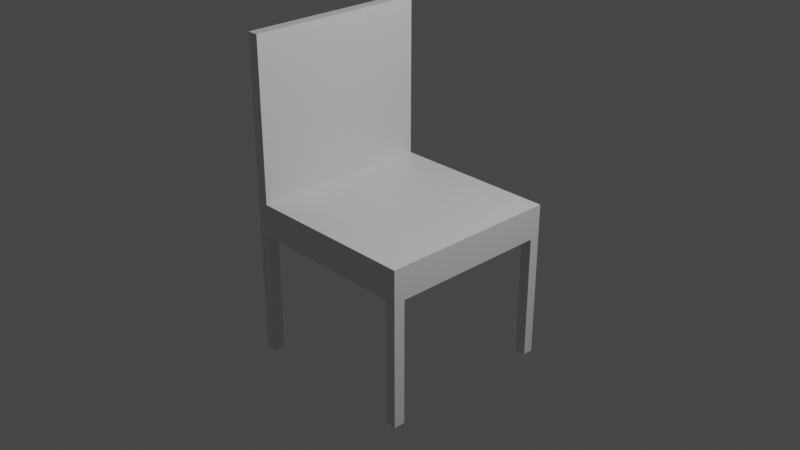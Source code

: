 # Source: Simple_Chair.blend  (saved by Blender 2.82.7; exported with 4.5.12 LTS)
import bpy
from mathutils import Matrix  # noqa: F401  (used for matrix-valued properties, if any)

bpy.ops.wm.read_factory_settings(use_empty=True)
scene = bpy.context.scene
scene.name = 'Scene'

# ---- collections
col_collection = bpy.data.collections.new('Collection'); scene.collection.children.link(col_collection)

# ---- materials (node trees are filled in below, after node groups)
mat_material = bpy.data.materials.new('Material')
mat_material.alpha_threshold = 0.0
mat_material.use_transparent_shadow = False
mat_material.diffuse_color = (0.7684, 0.8, 0.6178, 1.0)
mat_material.line_color = (0.0, 0.0, 0.0, 1.0)

# ---- material node trees
mat_material.use_nodes = True; mat_material.node_tree.nodes.clear()
_N = mat_material.node_tree.nodes; _L = mat_material.node_tree.links
n0 = _N.new('ShaderNodeOutputMaterial'); n0.name = 'Material Output'; n0.location = (300, 300)
n1 = _N.new('ShaderNodeBsdfPrincipled'); n1.name = 'Principled BSDF'; n1.location = (10, 300)
n1.distribution = 'GGX'
n1.subsurface_method = 'BURLEY'
n1.inputs[2].default_value = 0.4
n1.inputs[3].default_value = 1.45
n1.inputs[27].default_value = (0.0, 0.0, 0.0, 1.0)
n1.inputs[28].default_value = 1.0
_L.new(n1.outputs[0], n0.inputs[0])
n0.is_active_output = True

# ---- world
world_world = bpy.data.worlds.new('World'); scene.world = world_world
world_world.use_nodes = True; world_world.node_tree.nodes.clear()
_N = world_world.node_tree.nodes; _L = world_world.node_tree.links
n0 = _N.new('ShaderNodeOutputWorld'); n0.name = 'World Output'; n0.location = (300, 300)
n1 = _N.new('ShaderNodeBackground'); n1.name = 'Background'; n1.location = (10, 300)
n1.inputs[0].default_value = (0.05088, 0.05088, 0.05088, 1.0)
_L.new(n1.outputs[0], n0.inputs[0])
n0.is_active_output = True
world_world.color = (0.05088, 0.05088, 0.05088)
world_world.use_sun_shadow = False
world_world.sun_shadow_jitter_overblur = 0.0

# ---- cameras
cam_camera = bpy.data.cameras.new('Camera')
cam_camera.clip_end = 100.0
cam_camera.ortho_scale = 7.314

# ---- lights
light_light = bpy.data.lights.new('Light', 'POINT')
light_light.transmission_factor = 0.0
light_light.energy = 1000.0
light_light.shadow_soft_size = 0.1
light_light.shadow_maximum_resolution = 0.006
light_light.use_absolute_resolution = True

# ---- meshes
me_cube = bpy.data.meshes.new('Cube')
me_cube.from_pydata([(1.0, 1.0, 1.0), (1.0, 1.0, -1.0), (1.0, -1.0, 1.0), (1.0, -1.0, -1.0), (-1.0, 1.0, 1.0), (-1.0, 1.0, -1.0), (-1.0, -1.0, 1.0), (-1.0, -1.0, -1.0), (0.8794, 1.0, -1.0), (0.8794, -1.0, 1.0), (0.8794, -1.0, -1.0), (0.8794, 1.0, 1.0), (-0.8762, 1.0, -1.0), (-0.8762, -1.0, 1.0), (-0.8762, -1.0, -1.0), (-0.8762, 1.0, 1.0), (-1.0, -0.8762, -1.0), (1.0, -0.8762, 1.0), (-1.0, -0.8762, 1.0), (1.0, -0.8762, -1.0), (0.8794, -0.8762, -1.0), (0.8794, -0.8762, 1.0), (-0.8762, -0.8762, -1.0), (-0.8762, -0.8762, 1.0), (-1.0, 0.8859, 1.0), (1.0, 0.8859, -1.0), (-1.0, 0.8859, -1.0), (1.0, 0.8859, 1.0), (0.8794, 0.8859, -1.0), (0.8794, 0.8859, 1.0), (-0.8762, 0.8859, -1.0), (-0.8762, 0.8859, 1.0), (-1.0, -0.8762, -8.791), (-1.0, -1.0, -8.791), (-0.8762, 1.0, -8.791), (-1.0, 1.0, -8.791), (0.8794, -1.0, -8.791), (1.0, -1.0, -8.791), (1.0, 0.8859, -8.791), (1.0, 1.0, -8.791), (0.8794, 1.0, -8.791), (0.8794, -0.8762, -8.791), (-0.8762, -1.0, -8.791), (-0.8762, -0.8762, -8.791), (1.0, -0.8762, -8.791), (-1.0, 0.8859, -8.791), (0.8794, 0.8859, -8.791), (-0.8762, 0.8859, -8.791), (-0.8762, -1.0, 10.99), (-1.0, -1.0, 10.99), (-1.0, 0.8859, 10.99), (-1.0, 1.0, 10.99), (-0.8762, 1.0, 10.99), (-0.8762, -0.8762, 10.99), (-1.0, -0.8762, 10.99), (-0.8762, 0.8859, 10.99)], [], [(6, 13, 48, 49), (14, 13, 6, 7), (26, 24, 4, 5), (1, 25, 38, 39), (19, 17, 2, 3), (8, 11, 0, 1), (12, 15, 11, 8), (22, 20, 10, 14), (3, 2, 9, 10), (17, 21, 9, 2), (10, 20, 41, 36), (5, 4, 15, 12), (10, 9, 13, 14), (21, 23, 13, 9), (29, 31, 23, 21), (26, 30, 22, 16), (27, 29, 21, 17), (30, 28, 20, 22), (25, 27, 17, 19), (28, 25, 19, 20), (7, 6, 18, 16), (18, 6, 49, 54), (15, 4, 51, 52), (22, 14, 42, 43), (1, 0, 27, 25), (12, 8, 28, 30), (0, 11, 29, 27), (26, 5, 35, 45), (11, 15, 31, 29), (16, 18, 24, 26), (41, 44, 37, 36), (32, 43, 42, 33), (40, 39, 38, 46), (35, 34, 47, 45), (28, 8, 40, 46), (20, 19, 44, 41), (8, 1, 39, 40), (30, 26, 45, 47), (12, 30, 47, 34), (14, 7, 33, 42), (7, 16, 32, 33), (16, 22, 43, 32), (3, 10, 36, 37), (5, 12, 34, 35), (25, 28, 46, 38), (19, 3, 37, 44), (53, 54, 49, 48), (55, 50, 54, 53), (52, 51, 50, 55), (23, 31, 55, 53), (24, 18, 54, 50), (4, 24, 50, 51), (31, 15, 52, 55), (13, 23, 53, 48)])
_uv = me_cube.uv_layers.new(name='UVMap')
_uv.uv.foreach_set('vector', [0.625, 1.0, 0.625, 0.9845, 0.625, 0.9845, 0.625, 1.0, 0.375, 0.9845, 0.625, 0.9845, 0.625, 1.0, 0.375, 1.0, 0.375, 0.2357, 0.625, 0.2357, 0.625, 0.25, 0.375, 0.25, 0.375, 0.5, 0.375, 0.5143, 0.375, 0.5143, 0.375, 0.5, 0.375, 0.7345, 0.625, 0.7345, 0.625, 0.75, 0.375, 0.75, 0.375, 0.4849, 0.625, 0.4849, 0.625, 0.5, 0.375, 0.5, 0.375, 0.2655, 0.625, 0.2655, 0.625, 0.4849, 0.375, 0.4849, 0.1405, 0.7345, 0.3599, 0.7345, 0.3599, 0.75, 0.1405, 0.75, 0.375, 0.75, 0.625, 0.75, 0.625, 0.7651, 0.375, 0.7651, 0.625, 0.7345, 0.6401, 0.7345, 0.6401, 0.75, 0.625, 0.75, 0.3599, 0.75, 0.3599, 0.7345, 0.3599, 0.7345, 0.3599, 0.75, 0.375, 0.25, 0.625, 0.25, 0.625, 0.2655, 0.375, 0.2655, 0.375, 0.7651, 0.625, 0.7651, 0.625, 0.9845, 0.375, 0.9845, 0.6401, 0.7345, 0.8595, 0.7345, 0.8595, 0.75, 0.6401, 0.75, 0.6401, 0.5143, 0.8595, 0.5143, 0.8595, 0.7345, 0.6401, 0.7345, 0.125, 0.5143, 0.1405, 0.5143, 0.1405, 0.7345, 0.125, 0.7345, 0.625, 0.5143, 0.6401, 0.5143, 0.6401, 0.7345, 0.625, 0.7345, 0.1405, 0.5143, 0.3599, 0.5143, 0.3599, 0.7345, 0.1405, 0.7345, 0.375, 0.5143, 0.625, 0.5143, 0.625, 0.7345, 0.375, 0.7345, 0.3599, 0.5143, 0.375, 0.5143, 0.375, 0.7345, 0.3599, 0.7345, 0.375, 0.0, 0.625, 0.0, 0.625, 0.01548, 0.375, 0.01548, 0.625, 0.01548, 0.625, 0.0, 0.625, 0.0, 0.625, 0.01548, 0.625, 0.2655, 0.625, 0.25, 0.625, 0.25, 0.625, 0.2655, 0.1405, 0.7345, 0.1405, 0.75, 0.1405, 0.75, 0.1405, 0.7345, 0.375, 0.5, 0.625, 0.5, 0.625, 0.5143, 0.375, 0.5143, 0.1405, 0.5, 0.3599, 0.5, 0.3599, 0.5143, 0.1405, 0.5143, 0.625, 0.5, 0.6401, 0.5, 0.6401, 0.5143, 0.625, 0.5143, 0.375, 0.2357, 0.375, 0.25, 0.375, 0.25, 0.375, 0.2357, 0.6401, 0.5, 0.8595, 0.5, 0.8595, 0.5143, 0.6401, 0.5143, 0.375, 0.01548, 0.625, 0.01548, 0.625, 0.2357, 0.375, 0.2357, 0.3599, 0.7345, 0.375, 0.7345, 0.375, 0.75, 0.3599, 0.75, 0.125, 0.7345, 0.1405, 0.7345, 0.1405, 0.75, 0.125, 0.75, 0.3599, 0.5, 0.375, 0.5, 0.375, 0.5143, 0.3599, 0.5143, 0.125, 0.5, 0.1405, 0.5, 0.1405, 0.5143, 0.125, 0.5143, 0.3599, 0.5143, 0.3599, 0.5, 0.3599, 0.5, 0.3599, 0.5143, 0.3599, 0.7345, 0.375, 0.7345, 0.375, 0.7345, 0.3599, 0.7345, 0.375, 0.4849, 0.375, 0.5, 0.375, 0.5, 0.375, 0.4849, 0.1405, 0.5143, 0.125, 0.5143, 0.125, 0.5143, 0.1405, 0.5143, 0.1405, 0.5, 0.1405, 0.5143, 0.1405, 0.5143, 0.1405, 0.5, 0.375, 0.9845, 0.375, 1.0, 0.375, 1.0, 0.375, 0.9845, 0.375, 0.0, 0.375, 0.01548, 0.375, 0.01548, 0.375, 0.0, 0.125, 0.7345, 0.1405, 0.7345, 0.1405, 0.7345, 0.125, 0.7345, 0.375, 0.75, 0.375, 0.7651, 0.375, 0.7651, 0.375, 0.75, 0.375, 0.25, 0.375, 0.2655, 0.375, 0.2655, 0.375, 0.25, 0.375, 0.5143, 0.3599, 0.5143, 0.3599, 0.5143, 0.375, 0.5143, 0.375, 0.7345, 0.375, 0.75, 0.375, 0.75, 0.375, 0.7345, 0.8595, 0.7345, 0.875, 0.7345, 0.875, 0.75, 0.8595, 0.75, 0.8595, 0.5143, 0.875, 0.5143, 0.875, 0.7345, 0.8595, 0.7345, 0.8595, 0.5, 0.875, 0.5, 0.875, 0.5143, 0.8595, 0.5143, 0.8595, 0.7345, 0.8595, 0.5143, 0.8595, 0.5143, 0.8595, 0.7345, 0.625, 0.2357, 0.625, 0.01548, 0.625, 0.01548, 0.625, 0.2357, 0.625, 0.25, 0.625, 0.2357, 0.625, 0.2357, 0.625, 0.25, 0.8595, 0.5143, 0.8595, 0.5, 0.8595, 0.5, 0.8595, 0.5143, 0.8595, 0.75, 0.8595, 0.7345, 0.8595, 0.7345, 0.8595, 0.75])
me_cube.materials.append(mat_material)
me_cube.use_remesh_preserve_volume = False
me_cube.use_remesh_preserve_attributes = False
me_cube.use_mirror_vertex_groups = False
me_cube.update()

# ---- objects
ob_cube = bpy.data.objects.new('Cube', me_cube)
ob_light = bpy.data.objects.new('Light', light_light)
ob_camera = bpy.data.objects.new('Camera', cam_camera)

# ---- transforms, parenting, visibility, modifiers, constraints
ob_cube.location = (0.0, 0.0, 0.0)
ob_cube.scale = (1.0, 1.0, 0.1763)
ob_cube.lock_rotations_4d = False
ob_cube.empty_display_type = 'ARROWS'
ob_cube.lineart.crease_threshold = 0.0
ob_light.location = (4.076, 1.005, 5.904)
ob_light.rotation_euler = (0.6503, 0.05522, 1.866)
ob_light.lock_rotations_4d = False
ob_light.empty_display_type = 'ARROWS'
ob_light.color = (0.0, 0.0, 0.0, 0.0)
ob_light.lineart.crease_threshold = 0.0
ob_camera.location = (7.359, -6.926, 4.958)
ob_camera.rotation_euler = (1.109, 0.0, 0.8149)
ob_camera.lock_rotations_4d = False
ob_camera.empty_display_type = 'ARROWS'
ob_camera.color = (0.0, 0.0, 0.0, 0.0)
ob_camera.display_type = 'WIRE'
ob_camera.lineart.crease_threshold = 0.0

# ---- collection membership
col_collection.objects.link(ob_cube)
col_collection.objects.link(ob_light)
col_collection.objects.link(ob_camera)

# ---- scene / render settings (as saved in the file)
scene.camera = ob_camera
scene.frame_start = 1; scene.frame_end = 250; scene.frame_set(48)
scene.render.engine = 'BLENDER_EEVEE_NEXT'
scene.cycles.use_denoising = False
scene.cycles.samples = 128
scene.cycles.sampling_pattern = 'TABULATED_SOBOL'
scene.cycles.use_adaptive_sampling = False
scene.cycles.use_light_tree = False
scene.view_settings.view_transform = 'Filmic'
bpy.context.view_layer.update()
